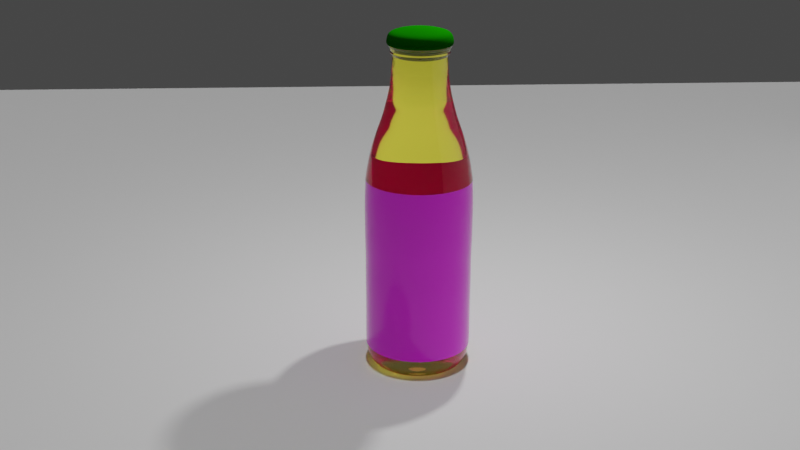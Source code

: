 # Source: final_glass_bottle.blend  (saved by Blender 2.91.10; exported with 4.5.12 LTS)
import bpy
from mathutils import Matrix  # noqa: F401  (used for matrix-valued properties, if any)

bpy.ops.wm.read_factory_settings(use_empty=True)
scene = bpy.context.scene
scene.name = 'Scene'

# ---- collections
col_collection = bpy.data.collections.new('Collection'); scene.collection.children.link(col_collection)

# ---- images (referenced by path relative to the original .blend; pixels are not part of the script)
import os
ASSET_DIR = os.environ.get("B2B_ASSET_DIR", "")  # directory of the original .blend (textures are referenced by path, not embedded)
HERE = os.path.dirname(os.path.abspath(__file__))  # packed textures are extracted next to this script under _unpacked/

def load_image(name, relpath, width, height, colorspace="sRGB"):
    """Load a texture the original file referenced (path relative to the .blend, or extracted next to this script)."""
    p = next((c for c in (os.path.join(HERE, relpath), os.path.join(ASSET_DIR, relpath)) if relpath and os.path.exists(c)), "")
    if p:
        img = bpy.data.images.load(p, check_existing=True)
        img.name = name
    else:  # same state as the original file: an image datablock whose file is absent (Cycles renders it pink)
        img = bpy.data.images.new(name, width, height)
        img.source = "FILE"
        img.filepath = "//" + (relpath or name)
    img.colorspace_settings.name = colorspace
    return img
img_glass_label_png = load_image('glass_label.png', 'glass_label.png', 1024, 1024, 'sRGB')

# ---- materials (node trees are filled in below, after node groups)
mat_material_002 = bpy.data.materials.new('Material.002')
mat_material_002.alpha_threshold = 0.0
mat_material_002.roughness = 0.5
mat_material_002.line_color = (0.0, 0.0, 0.0, 1.0)
mat_material_001 = bpy.data.materials.new('Material.001')
mat_material_001.alpha_threshold = 0.0
mat_material_001.roughness = 0.5
mat_material_003 = bpy.data.materials.new('Material.003')
mat_material_003.alpha_threshold = 0.0
mat_material_003.roughness = 0.5

# ---- material node trees
mat_material_002.use_nodes = True; mat_material_002.node_tree.nodes.clear()
_N = mat_material_002.node_tree.nodes; _L = mat_material_002.node_tree.links
n0 = _N.new('ShaderNodeBsdfPrincipled'); n0.name = 'Principled BSDF'; n0.location = (-110, 339)
n0.distribution = 'GGX'
n0.subsurface_method = 'BURLEY'
n0.inputs[0].default_value = (1.0, 0.9207, 0.07542, 1.0)
n0.inputs[2].default_value = 0.01
n0.inputs[3].default_value = 1.45
n0.inputs[18].default_value = 1.0
n0.inputs[27].default_value = (0.0, 0.0, 0.0, 1.0)
n0.inputs[28].default_value = 1.0
n1 = _N.new('ShaderNodeOutputMaterial'); n1.name = 'Material Output'; n1.location = (506, 331)
_L.new(n0.outputs[0], n1.inputs[0])
n1.is_active_output = True
mat_material_001.use_nodes = True; mat_material_001.node_tree.nodes.clear()
_N = mat_material_001.node_tree.nodes; _L = mat_material_001.node_tree.links
n0 = _N.new('ShaderNodeTexImage'); n0.name = 'Image Texture'; n0.location = (-502, 167)
n0.image = img_glass_label_png
n1 = _N.new('ShaderNodeBsdfPrincipled'); n1.name = 'Principled BSDF'; n1.location = (-157, 191)
n1.distribution = 'GGX'
n1.subsurface_method = 'BURLEY'
n1.inputs[2].default_value = 0.0
n1.inputs[3].default_value = 1.45
n1.inputs[27].default_value = (0.0, 0.0, 0.0, 1.0)
n1.inputs[28].default_value = 1.0
n2 = _N.new('ShaderNodeOutputMaterial'); n2.name = 'Material Output'; n2.location = (221, 184)
_L.new(n1.outputs[0], n2.inputs[0])
_L.new(n0.outputs[0], n1.inputs[0])
n2.is_active_output = True
mat_material_003.use_nodes = True; mat_material_003.node_tree.nodes.clear()
_N = mat_material_003.node_tree.nodes; _L = mat_material_003.node_tree.links
n0 = _N.new('ShaderNodeOutputMaterial'); n0.name = 'Material Output'; n0.location = (300, 300)
n1 = _N.new('ShaderNodeBsdfDiffuse'); n1.name = 'Diffuse BSDF'; n1.location = (10, 300)
n1.inputs[0].default_value = (0.001911, 0.08106, 0.0, 1.0)
n1.inputs[1].default_value = 0.1667
_L.new(n1.outputs[0], n0.inputs[0])
n0.is_active_output = True

# ---- world
world_world = bpy.data.worlds.new('World'); scene.world = world_world
world_world.use_nodes = True; world_world.node_tree.nodes.clear()
_N = world_world.node_tree.nodes; _L = world_world.node_tree.links
n0 = _N.new('ShaderNodeOutputWorld'); n0.name = 'World Output'; n0.location = (300, 300)
n1 = _N.new('ShaderNodeBackground'); n1.name = 'Background'; n1.location = (10, 300)
n1.inputs[0].default_value = (0.05088, 0.05088, 0.05088, 1.0)
_L.new(n1.outputs[0], n0.inputs[0])
n0.is_active_output = True
world_world.color = (0.05088, 0.05088, 0.05088)
world_world.use_sun_shadow = False
world_world.sun_shadow_jitter_overblur = 0.0

# ---- cameras
cam_camera = bpy.data.cameras.new('Camera')
cam_camera.clip_end = 100.0
cam_camera.ortho_scale = 7.314

# ---- lights
light_light = bpy.data.lights.new('Light', 'POINT')
light_light.transmission_factor = 0.0
light_light.energy = 1000.0
light_light.shadow_soft_size = 0.1
light_light.shadow_maximum_resolution = 0.006
light_light.use_absolute_resolution = True
light_sun = bpy.data.lights.new('Sun', 'SUN')
light_sun.transmission_factor = 0.0
light_sun.energy = 1.0
light_sun.shadow_soft_size = 0.125

# ---- meshes
me_cube_002 = bpy.data.meshes.new('Cube.002')
me_cube_002.from_pydata([(-0.004165, -5.872e-07, 4.371), (-0.1801, -5.87e-07, 4.369), (-0.7734, -5.721e-07, 4.258), (-1.474, 5.058e-07, -3.764), (-1.223, 5.757e-07, -4.284), (-0.6134, 5.758e-07, -4.285), (-0.2142, 5.768e-07, -4.293), (-0.0001976, 5.776e-07, -4.299), (-0.00319, -0.002678, 4.371), (-0.138, -0.1158, 4.369), (-0.3113, -0.2613, 4.352), (-0.4632, -0.3886, 4.315), (-0.5924, -0.4971, 4.258), (-0.6468, -0.5427, 4.204), (-0.655, -0.5496, 3.999), (-0.614, -0.5152, 4.011), (-0.6181, -0.5186, 3.966), (-0.6037, -0.5066, 3.92), (-0.6109, -0.5126, 3.881), (-0.6099, -0.5118, 3.846), (-0.576, -0.4834, 3.834), (-0.5545, -0.4653, 3.798), (-0.5688, -0.4773, 3.723), (-0.5728, -0.4807, 3.471), (-0.5906, -0.4955, 3.216), (-0.6186, -0.5191, 3.01), (-0.6541, -0.5488, 2.796), (-0.7132, -0.5984, 2.524), (-0.7752, -0.6505, 2.248), (-0.8269, -0.6939, 2.094), (-0.9111, -0.7645, 1.81), (-1.004, -0.8426, 1.44), (-1.065, -0.894, 1.122), (-1.121, -0.9402, 0.69), (-1.129, -0.9472, -3.764), (-1.105, -0.9272, -3.922), (-1.063, -0.892, -4.125), (-0.9921, -0.8325, -4.25), (-0.9365, -0.7858, -4.284), (-0.721, -0.605, -4.287), (-0.4699, -0.3943, -4.285), (-0.1641, -0.1377, -4.293), (-0.0001517, -0.0001265, -4.299), (-0.0007227, -0.004102, 4.371), (-0.03128, -0.1774, 4.369), (-0.07058, -0.4003, 4.352), (-0.105, -0.5954, 4.315), (-0.1343, -0.7616, 4.258), (-0.1466, -0.8315, 4.204), (-0.1485, -0.8421, 3.999), (-0.1392, -0.7893, 4.011), (-0.1401, -0.7946, 3.966), (-0.1369, -0.7761, 3.92), (-0.1385, -0.7854, 3.881), (-0.1383, -0.7841, 3.846), (-0.1306, -0.7406, 3.834), (-0.1257, -0.7129, 3.798), (-0.1289, -0.7312, 3.723), (-0.1298, -0.7364, 3.471), (-0.1339, -0.7592, 3.216), (-0.1402, -0.7953, 3.01), (-0.1483, -0.8409, 2.796), (-0.1617, -0.9168, 2.524), (-0.1757, -0.9966, 2.248), (-0.1874, -1.063, 2.094), (-0.2065, -1.171, 1.81), (-0.2276, -1.291, 1.44), (-0.2415, -1.37, 1.122), (-0.254, -1.441, 0.69), (-0.2559, -1.451, -3.764), (-0.2505, -1.42, -3.922), (-0.241, -1.367, -4.125), (-0.2249, -1.275, -4.25), (-0.2123, -1.204, -4.284), (-0.1634, -0.927, -4.287), (-0.1065, -0.6041, -4.285), (-0.0372, -0.211, -4.293), (-3.493e-05, -0.0001944, -4.299), (0.002083, -0.003607, 4.371), (0.09006, -0.156, 4.369), (0.2032, -0.352, 4.352), (0.3023, -0.5236, 4.315), (0.3867, -0.6698, 4.258), (0.4222, -0.7312, 4.204), (0.4275, -0.7405, 3.999), (0.4007, -0.6941, 4.011), (0.4034, -0.6987, 3.966), (0.394, -0.6825, 3.92), (0.3988, -0.6907, 3.881), (0.3981, -0.6895, 3.846), (0.376, -0.6512, 3.834), (0.3619, -0.6269, 3.798), (0.3712, -0.643, 3.723), (0.3739, -0.6476, 3.471), (0.3855, -0.6676, 3.216), (0.4038, -0.6994, 3.01), (0.4269, -0.7394, 2.796), (0.4655, -0.8062, 2.524), (0.506, -0.8764, 2.248), (0.5397, -0.9348, 2.094), (0.5947, -1.03, 1.81), (0.6554, -1.135, 1.44), (0.6954, -1.204, 1.122), (0.7314, -1.267, 0.69), (0.7368, -1.276, -3.764), (0.7212, -1.249, -3.922), (0.6939, -1.202, -4.125), (0.6475, -1.122, -4.25), (0.6113, -1.059, -4.284), (0.4706, -0.8151, -4.287), (0.3067, -0.5312, -4.285), (0.1071, -0.1855, -4.293), (9.821e-05, -0.0001714, -4.299), (0.003914, -0.001424, 4.371), (0.1693, -0.0616, 4.369), (0.3819, -0.139, 4.352), (0.5682, -0.2068, 4.315), (0.7267, -0.2645, 4.258), (0.7934, -0.2888, 4.204), (0.8035, -0.2924, 3.999), (0.7532, -0.2741, 4.011), (0.7582, -0.276, 3.966), (0.7406, -0.2695, 3.92), (0.7494, -0.2728, 3.881), (0.7482, -0.2723, 3.846), (0.7066, -0.2572, 3.834), (0.6802, -0.2476, 3.798), (0.6977, -0.2539, 3.723), (0.7027, -0.2558, 3.471), (0.7244, -0.2637, 3.216), (0.7588, -0.2762, 3.01), (0.8023, -0.292, 2.796), (0.8748, -0.3184, 2.524), (0.9509, -0.3461, 2.248), (1.014, -0.3692, 2.094), (1.118, -0.4068, 1.81), (1.232, -0.4483, 1.44), (1.307, -0.4757, 1.122), (1.375, -0.5003, 0.69), (1.385, -0.504, -3.764), (1.355, -0.4933, -3.922), (1.304, -0.4746, -4.125), (1.217, -0.4429, -4.25), (1.149, -0.4181, -4.284), (0.8845, -0.3219, -4.287), (0.5764, -0.2098, -4.285), (0.2013, -0.07328, -4.293), (0.0001854, -6.81e-05, -4.299), (0.003914, 0.001425, 4.371), (0.1693, 0.0616, 4.369), (0.3819, 0.139, 4.352), (0.5682, 0.2068, 4.315), (0.7267, 0.2645, 4.258), (0.7934, 0.2888, 4.204), (0.8035, 0.2924, 3.999), (0.7531, 0.2741, 4.011), (0.7582, 0.276, 3.966), (0.7406, 0.2695, 3.92), (0.7494, 0.2728, 3.881), (0.7482, 0.2723, 3.846), (0.7066, 0.2572, 3.834), (0.6802, 0.2476, 3.798), (0.6977, 0.2539, 3.723), (0.7027, 0.2558, 3.471), (0.7244, 0.2637, 3.216), (0.7588, 0.2762, 3.01), (0.8023, 0.292, 2.796), (0.8748, 0.3184, 2.524), (0.9509, 0.3461, 2.248), (1.014, 0.3692, 2.094), (1.118, 0.4068, 1.81), (1.232, 0.4483, 1.44), (1.307, 0.4757, 1.122), (1.375, 0.5003, 0.69), (1.385, 0.504, -3.764), (1.355, 0.4933, -3.922), (1.304, 0.4746, -4.125), (1.217, 0.4429, -4.25), (1.149, 0.4181, -4.284), (0.8845, 0.3219, -4.287), (0.5764, 0.2098, -4.285), (0.2013, 0.07328, -4.293), (0.0001858, 6.702e-05, -4.299), (0.002082, 0.003608, 4.371), (0.09006, 0.156, 4.369), (0.2032, 0.352, 4.352), (0.3023, 0.5236, 4.315), (0.3867, 0.6698, 4.258), (0.4222, 0.7312, 4.204), (0.4275, 0.7405, 3.999), (0.4007, 0.6941, 4.011), (0.4034, 0.6987, 3.966), (0.394, 0.6825, 3.92), (0.3988, 0.6907, 3.881), (0.3981, 0.6895, 3.846), (0.376, 0.6512, 3.834), (0.3619, 0.6269, 3.798), (0.3712, 0.643, 3.723), (0.3739, 0.6476, 3.471), (0.3855, 0.6676, 3.216), (0.4038, 0.6994, 3.01), (0.4269, 0.7394, 2.796), (0.4655, 0.8062, 2.524), (0.506, 0.8764, 2.248), (0.5397, 0.9348, 2.094), (0.5947, 1.03, 1.81), (0.6554, 1.135, 1.44), (0.6954, 1.204, 1.122), (0.7314, 1.267, 0.69), (0.7368, 1.276, -3.764), (0.7212, 1.249, -3.922), (0.6939, 1.202, -4.125), (0.6475, 1.122, -4.25), (0.6113, 1.059, -4.284), (0.4706, 0.8151, -4.287), (0.3067, 0.5312, -4.285), (0.1071, 0.1855, -4.293), (9.921e-05, 0.0001708, -4.299), (-0.0007238, 0.004102, 4.371), (-0.03128, 0.1774, 4.369), (-0.07058, 0.4003, 4.352), (-0.105, 0.5954, 4.315), (-0.1343, 0.7616, 4.258), (-0.1466, 0.8315, 4.204), (-0.1485, 0.8421, 3.999), (-0.1392, 0.7893, 4.011), (-0.1401, 0.7946, 3.966), (-0.1369, 0.7761, 3.92), (-0.1385, 0.7854, 3.881), (-0.1383, 0.7841, 3.846), (-0.1306, 0.7406, 3.834), (-0.1257, 0.7129, 3.798), (-0.1289, 0.7312, 3.723), (-0.1298, 0.7364, 3.471), (-0.1339, 0.7592, 3.216), (-0.1402, 0.7953, 3.01), (-0.1483, 0.8409, 2.796), (-0.1617, 0.9168, 2.524), (-0.1757, 0.9966, 2.248), (-0.1874, 1.063, 2.094), (-0.2065, 1.171, 1.81), (-0.2276, 1.291, 1.44), (-0.2415, 1.37, 1.122), (-0.254, 1.441, 0.69), (-0.2559, 1.451, -3.764), (-0.2505, 1.42, -3.922), (-0.241, 1.367, -4.125), (-0.2249, 1.275, -4.25), (-0.2123, 1.204, -4.284), (-0.1634, 0.927, -4.287), (-0.1065, 0.6041, -4.285), (-0.0372, 0.211, -4.293), (-3.379e-05, 0.0001946, -4.299), (-0.003191, 0.002677, 4.371), (-0.138, 0.1158, 4.369), (-0.3113, 0.2613, 4.352), (-0.4632, 0.3886, 4.315), (-0.5924, 0.4971, 4.258), (-0.6468, 0.5427, 4.204), (-0.655, 0.5496, 3.999), (-0.614, 0.5152, 4.011), (-0.6181, 0.5186, 3.966), (-0.6037, 0.5066, 3.92), (-0.6109, 0.5126, 3.881), (-0.6099, 0.5118, 3.846), (-0.576, 0.4834, 3.834), (-0.5545, 0.4653, 3.798), (-0.5688, 0.4773, 3.723), (-0.5728, 0.4807, 3.471), (-0.5906, 0.4955, 3.216), (-0.6186, 0.5191, 3.01), (-0.6541, 0.5488, 2.796), (-0.7132, 0.5984, 2.524), (-0.7752, 0.6505, 2.248), (-0.8269, 0.6939, 2.094), (-0.9111, 0.7645, 1.81), (-1.004, 0.8426, 1.44), (-1.065, 0.894, 1.122), (-1.121, 0.9402, 0.69), (-1.129, 0.9472, -3.764), (-1.105, 0.9272, -3.922), (-1.063, 0.892, -4.125), (-0.9921, 0.8325, -4.25), (-0.9365, 0.7858, -4.284), (-0.721, 0.605, -4.287), (-0.4699, 0.3943, -4.285), (-0.1641, 0.1377, -4.293), (-0.000151, 0.0001274, -4.299), (-0.4064, -7.224e-07, 4.352), (-0.6046, -6.923e-07, 4.315), (-0.8443, -6.616e-07, 4.204), (-0.8551, -7.79e-07, 3.999), (-0.8015, -7.791e-07, 4.011), (-0.8068, -6.894e-07, 3.966), (-0.7881, -7.784e-07, 3.92), (-0.7975, -7.482e-07, 3.881), (-0.7962, -7.181e-07, 3.846), (-0.752, -6.584e-07, 3.834), (-0.7239, -6.283e-07, 3.798), (-0.7425, -5.979e-07, 3.723), (-0.7478, -6.851e-07, 3.471), (-0.7709, -6.532e-07, 3.216), (-0.8076, -5.62e-07, 3.01), (-0.8538, -5.006e-07, 2.796), (-0.931, -6.175e-07, 2.524), (-1.012, -4.959e-07, 2.248), (-1.079, -4.946e-07, 2.094), (-1.189, -5.518e-07, 1.81), (-1.311, -4.891e-07, 1.44), (-1.391, -4.268e-07, 1.122), (-1.463, -1.251e-07, 0.69), (-1.442, 2.717e-07, -3.922), (-1.388, 2.735e-07, -4.125), (-1.295, 3.341e-07, -4.25), (-0.9413, 4.239e-07, -4.287)], [], [(5, 6, 41, 40), (3, 311, 35, 34), (304, 305, 28, 27), (2, 290, 13, 12), (307, 308, 31, 30), (298, 299, 22, 21), (4, 314, 39, 38), (308, 309, 32, 31), (302, 303, 26, 25), (293, 294, 17, 16), (288, 289, 11, 10), (306, 307, 30, 29), (297, 298, 21, 20), (289, 2, 12, 11), (291, 292, 15, 14), (313, 4, 38, 37), (301, 302, 25, 24), (292, 293, 16, 15), (295, 296, 19, 18), (1, 288, 10, 9), (6, 7, 42, 41), (311, 312, 36, 35), (296, 297, 20, 19), (305, 306, 29, 28), (290, 291, 14, 13), (299, 300, 23, 22), (312, 313, 37, 36), (314, 5, 40, 39), (300, 301, 24, 23), (309, 310, 33, 32), (294, 295, 18, 17), (0, 1, 9, 8), (303, 304, 27, 26), (37, 38, 73, 72), (30, 31, 66, 65), (24, 25, 60, 59), (15, 16, 51, 50), (9, 10, 45, 44), (41, 42, 77, 76), (19, 20, 55, 54), (10, 11, 46, 45), (28, 29, 64, 63), (13, 14, 49, 48), (36, 37, 72, 71), (14, 15, 50, 49), (32, 33, 68, 67), (23, 24, 59, 58), (8, 9, 44, 43), (17, 18, 53, 52), (40, 41, 76, 75), (34, 35, 70, 69), (18, 19, 54, 53), (27, 28, 63, 62), (12, 13, 48, 47), (21, 22, 57, 56), (35, 36, 71, 70), (38, 39, 74, 73), (31, 32, 67, 66), (22, 23, 58, 57), (25, 26, 61, 60), (16, 17, 52, 51), (39, 40, 75, 74), (26, 27, 62, 61), (29, 30, 65, 64), (20, 21, 56, 55), (11, 12, 47, 46), (64, 65, 100, 99), (55, 56, 91, 90), (46, 47, 82, 81), (49, 50, 85, 84), (72, 73, 108, 107), (59, 60, 95, 94), (50, 51, 86, 85), (53, 54, 89, 88), (44, 45, 80, 79), (76, 77, 112, 111), (70, 71, 106, 105), (54, 55, 90, 89), (63, 64, 99, 98), (48, 49, 84, 83), (57, 58, 93, 92), (71, 72, 107, 106), (74, 75, 110, 109), (67, 68, 103, 102), (58, 59, 94, 93), (43, 44, 79, 78), (61, 62, 97, 96), (52, 53, 88, 87), (75, 76, 111, 110), (69, 70, 105, 104), (62, 63, 98, 97), (47, 48, 83, 82), (65, 66, 101, 100), (56, 57, 92, 91), (73, 74, 109, 108), (66, 67, 102, 101), (60, 61, 96, 95), (51, 52, 87, 86), (45, 46, 81, 80), (95, 96, 131, 130), (86, 87, 122, 121), (89, 90, 125, 124), (80, 81, 116, 115), (106, 107, 142, 141), (90, 91, 126, 125), (99, 100, 135, 134), (93, 94, 129, 128), (84, 85, 120, 119), (107, 108, 143, 142), (110, 111, 146, 145), (94, 95, 130, 129), (88, 89, 124, 123), (79, 80, 115, 114), (97, 98, 133, 132), (111, 112, 147, 146), (105, 106, 141, 140), (98, 99, 134, 133), (83, 84, 119, 118), (101, 102, 137, 136), (92, 93, 128, 127), (109, 110, 145, 144), (102, 103, 138, 137), (78, 79, 114, 113), (96, 97, 132, 131), (87, 88, 123, 122), (81, 82, 117, 116), (104, 105, 140, 139), (100, 101, 136, 135), (91, 92, 127, 126), (82, 83, 118, 117), (85, 86, 121, 120), (108, 109, 144, 143), (143, 144, 179, 178), (146, 147, 182, 181), (130, 131, 166, 165), (124, 125, 160, 159), (115, 116, 151, 150), (133, 134, 169, 168), (141, 142, 177, 176), (134, 135, 170, 169), (119, 120, 155, 154), (137, 138, 173, 172), (128, 129, 164, 163), (113, 114, 149, 148), (145, 146, 181, 180), (123, 124, 159, 158), (114, 115, 150, 149), (132, 133, 168, 167), (117, 118, 153, 152), (140, 141, 176, 175), (118, 119, 154, 153), (136, 137, 172, 171), (127, 128, 163, 162), (121, 122, 157, 156), (144, 145, 180, 179), (131, 132, 167, 166), (122, 123, 158, 157), (125, 126, 161, 160), (116, 117, 152, 151), (139, 140, 175, 174), (142, 143, 178, 177), (135, 136, 171, 170), (126, 127, 162, 161), (129, 130, 165, 164), (120, 121, 156, 155), (177, 178, 213, 212), (170, 171, 206, 205), (164, 165, 200, 199), (155, 156, 191, 190), (149, 150, 185, 184), (181, 182, 217, 216), (159, 160, 195, 194), (150, 151, 186, 185), (168, 169, 204, 203), (153, 154, 189, 188), (176, 177, 212, 211), (154, 155, 190, 189), (172, 173, 208, 207), (163, 164, 199, 198), (148, 149, 184, 183), (157, 158, 193, 192), (180, 181, 216, 215), (174, 175, 210, 209), (167, 168, 203, 202), (158, 159, 194, 193), (152, 153, 188, 187), (161, 162, 197, 196), (175, 176, 211, 210), (178, 179, 214, 213), (171, 172, 207, 206), (162, 163, 198, 197), (165, 166, 201, 200), (156, 157, 192, 191), (179, 180, 215, 214), (166, 167, 202, 201), (169, 170, 205, 204), (160, 161, 196, 195), (151, 152, 187, 186), (195, 196, 231, 230), (186, 187, 222, 221), (204, 205, 240, 239), (189, 190, 225, 224), (212, 213, 248, 247), (199, 200, 235, 234), (190, 191, 226, 225), (193, 194, 229, 228), (184, 185, 220, 219), (216, 217, 252, 251), (210, 211, 246, 245), (194, 195, 230, 229), (203, 204, 239, 238), (188, 189, 224, 223), (197, 198, 233, 232), (211, 212, 247, 246), (214, 215, 250, 249), (207, 208, 243, 242), (198, 199, 234, 233), (183, 184, 219, 218), (201, 202, 237, 236), (192, 193, 228, 227), (215, 216, 251, 250), (209, 210, 245, 244), (202, 203, 238, 237), (205, 206, 241, 240), (196, 197, 232, 231), (187, 188, 223, 222), (213, 214, 249, 248), (206, 207, 242, 241), (200, 201, 236, 235), (191, 192, 227, 226), (185, 186, 221, 220), (246, 247, 282, 281), (230, 231, 266, 265), (239, 240, 275, 274), (224, 225, 260, 259), (233, 234, 269, 268), (247, 248, 283, 282), (250, 251, 286, 285), (234, 235, 270, 269), (228, 229, 264, 263), (219, 220, 255, 254), (237, 238, 273, 272), (251, 252, 287, 286), (245, 246, 281, 280), (238, 239, 274, 273), (223, 224, 259, 258), (241, 242, 277, 276), (232, 233, 268, 267), (249, 250, 285, 284), (242, 243, 278, 277), (218, 219, 254, 253), (236, 237, 272, 271), (227, 228, 263, 262), (221, 222, 257, 256), (244, 245, 280, 279), (240, 241, 276, 275), (231, 232, 267, 266), (222, 223, 258, 257), (225, 226, 261, 260), (248, 249, 284, 283), (235, 236, 271, 270), (226, 227, 262, 261), (229, 230, 265, 264), (220, 221, 256, 255), (283, 284, 314, 4), (286, 287, 7, 6), (270, 271, 303, 302), (264, 265, 297, 296), (255, 256, 289, 288), (273, 274, 306, 305), (281, 282, 313, 312), (274, 275, 307, 306), (259, 260, 292, 291), (277, 278, 310, 309), (268, 269, 301, 300), (253, 254, 1, 0), (285, 286, 6, 5), (254, 255, 288, 1), (272, 273, 305, 304), (263, 264, 296, 295), (257, 258, 290, 2), (280, 281, 312, 311), (258, 259, 291, 290), (276, 277, 309, 308), (267, 268, 300, 299), (261, 262, 294, 293), (284, 285, 5, 314), (271, 272, 304, 303), (262, 263, 295, 294), (265, 266, 298, 297), (256, 257, 2, 289), (279, 280, 311, 3), (282, 283, 4, 313), (275, 276, 308, 307), (266, 267, 299, 298), (269, 270, 302, 301), (260, 261, 293, 292)])
me_cube_002.polygons.foreach_set('use_smooth', [True] * 297)
_uv = me_cube_002.uv_layers.new(name='UVMap')
_uv.uv.foreach_set('vector', [0.0, 0.0, 0.0, 0.0, 0.0, 0.0, 0.0, 0.0, 0.0, 0.0, 0.0, 0.0, 0.0, 0.0, 0.0, 0.0, 0.0, 0.0, 0.0, 0.0, 0.0, 0.0, 0.0, 0.0, 0.0, 0.0, 0.0, 0.0, 0.0, 0.0, 0.0, 0.0, 0.0, 0.0, 0.0, 0.0, 0.0, 0.0, 0.0, 0.0, 0.0, 0.0, 0.0, 0.0, 0.0, 0.0, 0.0, 0.0, 0.0, 0.0, 0.0, 0.0, 0.0, 0.0, 0.0, 0.0, 0.0, 0.0, 0.0, 0.0, 0.0, 0.0, 0.0, 0.0, 0.0, 0.0, 0.0, 0.0, 0.0, 0.0, 0.0, 0.0, 0.0, 0.0, 0.0, 0.0, 0.0, 0.0, 0.0, 0.0, 0.0, 0.0, 0.0, 0.0, 0.0, 0.0, 0.0, 0.0, 0.0, 0.0, 0.0, 0.0, 0.0, 0.0, 0.0, 0.0, 0.0, 0.0, 0.0, 0.0, 0.0, 0.0, 0.0, 0.0, 0.0, 0.0, 0.0, 0.0, 0.0, 0.0, 0.0, 0.0, 0.0, 0.0, 0.0, 0.0, 0.0, 0.0, 0.0, 0.0, 0.0, 0.0, 0.0, 0.0, 0.0, 0.0, 0.0, 0.0, 0.0, 0.0, 0.0, 0.0, 0.0, 0.0, 0.0, 0.0, 0.0, 0.0, 0.0, 0.0, 0.0, 0.0, 0.0, 0.0, 0.0, 0.0, 0.0, 0.0, 0.0, 0.0, 0.0, 0.0, 0.0, 0.0, 0.0, 0.0, 0.0, 0.0, 0.0, 0.0, 0.0, 0.0, 0.0, 0.0, 0.0, 0.0, 0.0, 0.0, 0.0, 0.0, 0.0, 0.0, 0.0, 0.0, 0.0, 0.0, 0.0, 0.0, 0.0, 0.0, 0.0, 0.0, 0.0, 0.0, 0.0, 0.0, 0.0, 0.0, 0.0, 0.0, 0.0, 0.0, 0.0, 0.0, 0.0, 0.0, 0.0, 0.0, 0.0, 0.0, 0.0, 0.0, 0.0, 0.0, 0.0, 0.0, 0.0, 0.0, 0.0, 0.0, 0.0, 0.0, 0.0, 0.0, 0.0, 0.0, 0.0, 0.0, 0.0, 0.0, 0.0, 0.0, 0.0, 0.0, 0.0, 0.0, 0.0, 0.0, 0.0, 0.0, 0.0, 0.0, 0.0, 0.0, 0.0, 0.0, 0.0, 0.0, 0.0, 0.0, 0.0, 0.0, 0.0, 0.0, 0.0, 0.0, 0.0, 0.0, 0.0, 0.0, 0.0, 0.0, 0.0, 0.0, 0.0, 0.0, 0.0, 0.0, 0.0, 0.0, 0.0, 0.0, 0.0, 0.0, 0.0, 0.0, 0.0, 0.0, 0.0, 0.0, 0.0, 0.0, 0.0, 0.0, 0.0, 0.0, 0.0, 0.0, 0.0, 0.0, 0.0, 0.0, 0.0, 0.0, 0.0, 0.0, 0.0, 0.0, 0.0, 0.0, 0.0, 0.0, 0.0, 0.0, 0.0, 0.0, 0.0, 0.0, 0.0, 0.0, 0.0, 0.0, 0.0, 0.0, 0.0, 0.0, 0.0, 0.0, 0.0, 0.0, 0.0, 0.0, 0.0, 0.0, 0.0, 0.0, 0.0, 0.0, 0.0, 0.0, 0.0, 0.0, 0.0, 0.0, 0.0, 0.0, 0.0, 0.0, 0.0, 0.0, 0.0, 0.0, 0.0, 0.0, 0.0, 0.0, 0.0, 0.0, 0.0, 0.0, 0.0, 0.0, 0.0, 0.0, 0.0, 0.0, 0.0, 0.0, 0.0, 0.0, 0.0, 0.0, 0.0, 0.0, 0.0, 0.0, 0.0, 0.0, 0.0, 0.0, 0.0, 0.0, 0.0, 0.0, 0.0, 0.0, 0.0, 0.0, 0.0, 0.0, 0.0, 0.0, 0.0, 0.0, 0.0, 0.0, 0.0, 0.0, 0.0, 0.0, 0.0, 0.0, 0.0, 0.0, 0.0, 0.0, 0.0, 0.0, 0.0, 0.0, 0.0, 0.0, 0.0, 0.0, 0.0, 0.0, 0.0, 0.0, 0.0, 0.0, 0.0, 0.0, 0.0, 0.0, 0.0, 0.0, 0.0, 0.0, 0.0, 0.0, 0.0, 0.0, 0.0, 0.0, 0.0, 0.0, 0.0, 0.0, 0.0, 0.0, 0.0, 0.0, 0.0, 0.0, 0.0, 0.0, 0.0, 0.0, 0.0, 0.0, 0.0, 0.0, 0.0, 0.0, 0.0, 0.0, 0.0, 0.0, 0.0, 0.0, 0.0, 0.0, 0.0, 0.0, 0.0, 0.0, 0.0, 0.0, 0.0, 0.0, 0.0, 0.0, 0.0, 0.0, 0.0, 0.0, 0.0, 0.0, 0.0, 0.0, 0.0, 0.0, 0.0, 0.0, 0.0, 0.0, 0.0, 0.0, 0.0, 0.0, 0.0, 0.0, 0.0, 0.0, 0.0, 0.0, 0.0, 0.0, 0.0, 0.0, 0.0, 0.0, 0.0, 0.0, 0.0, 0.0, 0.0, 0.0, 0.0, 0.0, 0.0, 0.0, 0.0, 0.0, 0.0, 0.0, 0.0, 0.0, 0.0, 0.0, 0.0, 0.0, 0.0, 0.0, 0.0, 0.0, 0.0, 0.0, 0.0, 0.0, 0.0, 0.0, 0.0, 0.0, 0.0, 0.0, 0.0, 0.0, 0.0, 0.0, 0.0, 0.0, 0.0, 0.0, 0.0, 0.0, 0.0, 0.0, 0.0, 0.0, 0.0, 0.0, 0.0, 0.0, 0.0, 0.0, 0.0, 0.0, 0.0, 0.0, 0.0, 0.0, 0.0, 0.0, 0.0, 0.0, 0.0, 0.0, 0.0, 0.0, 0.0, 0.0, 0.0, 0.0, 0.0, 0.0, 0.0, 0.0, 0.0, 0.0, 0.0, 0.0, 0.0, 0.0, 0.0, 0.0, 0.0, 0.0, 0.0, 0.0, 0.0, 0.0, 0.0, 0.0, 0.0, 0.0, 0.0, 0.0, 0.0, 0.0, 0.0, 0.0, 0.0, 0.0, 0.0, 0.0, 0.0, 0.0, 0.0, 0.0, 0.0, 0.0, 0.0, 0.0, 0.0, 0.0, 0.0, 0.0, 0.0, 0.0, 0.0, 0.0, 0.0, 0.0, 0.0, 0.0, 0.0, 0.0, 0.0, 0.0, 0.0, 0.0, 0.0, 0.0, 0.0, 0.0, 0.0, 0.0, 0.0, 0.0, 0.0, 0.0, 0.0, 0.0, 0.0, 0.0, 0.0, 0.0, 0.0, 0.0, 0.0, 0.0, 0.0, 0.0, 0.0, 0.0, 0.0, 0.0, 0.0, 0.0, 0.0, 0.0, 0.0, 0.0, 0.0, 0.0, 0.0, 0.0, 0.0, 0.0, 0.0, 0.0, 0.0, 0.0, 0.0, 0.0, 0.0, 0.0, 0.0, 0.0, 0.0, 0.0, 0.0, 0.0, 0.0, 0.0, 0.0, 0.0, 0.0, 0.0, 0.0, 0.0, 0.0, 0.0, 0.0, 0.0, 0.0, 0.0, 0.0, 0.0, 0.0, 0.0, 0.0, 0.0, 0.0, 0.0, 0.0, 0.0, 0.0, 0.0, 0.0, 0.0, 0.0, 0.0, 0.0, 0.0, 0.0, 0.0, 0.0, 0.0, 0.0, 0.0, 0.0, 0.0, 0.0, 0.0, 0.0, 0.0, 0.0, 0.0, 0.0, 0.0, 0.0, 0.0, 0.0, 0.0, 0.0, 0.0, 0.0, 0.0, 0.0, 0.0, 0.0, 0.0, 0.0, 0.0, 0.0, 0.0, 0.0, 0.0, 0.0, 0.0, 0.0, 0.0, 0.0, 0.0, 0.0, 0.0, 0.0, 0.0, 0.0, 0.0, 0.0, 0.0, 0.0, 0.0, 0.0, 0.0, 0.0, 0.0, 0.0, 0.0, 0.0, 0.0, 0.0, 0.0, 0.0, 0.0, 0.0, 0.0, 0.0, 0.0, 0.0, 0.0, 0.0, 0.0, 0.0, 0.0, 0.0, 0.0, 0.0, 0.0, 0.0, 0.0, 0.0, 0.0, 0.0, 0.0, 0.0, 0.0, 0.0, 0.0, 0.0, 0.0, 0.0, 0.0, 0.0, 0.0, 0.0, 0.0, 0.0, 0.0, 0.0, 0.0, 0.0, 0.0, 0.0, 0.0, 0.0, 0.0, 0.0, 0.0, 0.0, 0.0, 0.0, 0.0, 0.0, 0.0, 0.0, 0.0, 0.0, 0.0, 0.0, 0.0, 0.0, 0.0, 0.0, 0.0, 0.0, 0.0, 0.0, 0.0, 0.0, 0.0, 0.0, 0.0, 0.0, 0.0, 0.0, 0.0, 0.0, 0.0, 0.0, 0.0, 0.0, 0.0, 0.0, 0.0, 0.0, 0.0, 0.0, 0.0, 0.0, 0.0, 0.0, 0.0, 0.0, 0.0, 0.0, 0.0, 0.0, 0.0, 0.0, 0.0, 0.0, 0.0, 0.0, 0.0, 0.0, 0.0, 0.0, 0.0, 0.0, 0.0, 0.0, 0.0, 0.0, 0.0, 0.0, 0.0, 0.0, 0.0, 0.0, 0.0, 0.0, 0.0, 0.0, 0.0, 0.0, 0.0, 0.0, 0.0, 0.0, 0.0, 0.0, 0.0, 0.0, 0.0, 0.0, 0.0, 0.0, 0.0, 0.0, 0.0, 0.0, 0.0, 0.0, 0.0, 0.0, 0.0, 0.0, 0.0, 0.0, 0.0, 0.0, 0.0, 0.0, 0.0, 0.0, 0.0, 0.0, 0.0, 0.0, 0.0, 0.0, 0.0, 0.0, 0.0, 0.0, 0.0, 0.0, 0.0, 0.0, 0.0, 0.0, 0.0, 0.0, 0.0, 0.0, 0.0, 0.0, 0.0, 0.0, 0.0, 0.0, 0.0, 0.0, 0.0, 0.0, 0.0, 0.0, 0.0, 0.0, 0.0, 0.0, 0.0, 0.0, 0.0, 0.0, 0.0, 0.0, 0.0, 0.0, 0.0, 0.0, 0.0, 0.0, 0.0, 0.0, 0.0, 0.0, 0.0, 0.0, 0.0, 0.0, 0.0, 0.0, 0.0, 0.0, 0.0, 0.0, 0.0, 0.0, 0.0, 0.0, 0.0, 0.0, 0.0, 0.0, 0.0, 0.0, 0.0, 0.0, 0.0, 0.0, 0.0, 0.0, 0.0, 0.0, 0.0, 0.0, 0.0, 0.0, 0.0, 0.0, 0.0, 0.0, 0.0, 0.0, 0.0, 0.0, 0.0, 0.0, 0.0, 0.0, 0.0, 0.0, 0.0, 0.0, 0.0, 0.0, 0.0, 0.0, 0.0, 0.0, 0.0, 0.0, 0.0, 0.0, 0.0, 0.0, 0.0, 0.0, 0.0, 0.0, 0.0, 0.0, 0.0, 0.0, 0.0, 0.0, 0.0, 0.0, 0.0, 0.0, 0.0, 0.0, 0.0, 0.0, 0.0, 0.0, 0.0, 0.0, 0.0, 0.0, 0.0, 0.0, 0.0, 0.0, 0.0, 0.0, 0.0, 0.0, 0.0, 0.0, 0.0, 0.0, 0.0, 0.0, 0.0, 0.0, 0.0, 0.0, 0.0, 0.0, 0.0, 0.0, 0.0, 0.0, 0.0, 0.0, 0.0, 0.0, 0.0, 0.0, 0.0, 0.0, 0.0, 0.0, 0.0, 0.0, 0.0, 0.0, 0.0, 0.0, 0.0, 0.0, 0.0, 0.0, 0.0, 0.0, 0.0, 0.0, 0.0, 0.0, 0.0, 0.0, 0.0, 0.0, 0.0, 0.0, 0.0, 0.0, 0.0, 0.0, 0.0, 0.0, 0.0, 0.0, 0.0, 0.0, 0.0, 0.0, 0.0, 0.0, 0.0, 0.0, 0.0, 0.0, 0.0, 0.0, 0.0, 0.0, 0.0, 0.0, 0.0, 0.0, 0.0, 0.0, 0.0, 0.0, 0.0, 0.0, 0.0, 0.0, 0.0, 0.0, 0.0, 0.0, 0.0, 0.0, 0.0, 0.0, 0.0, 0.0, 0.0, 0.0, 0.0, 0.0, 0.0, 0.0, 0.0, 0.0, 0.0, 0.0, 0.0, 0.0, 0.0, 0.0, 0.0, 0.0, 0.0, 0.0, 0.0, 0.0, 0.0, 0.0, 0.0, 0.0, 0.0, 0.0, 0.0, 0.0, 0.0, 0.0, 0.0, 0.0, 0.0, 0.0, 0.0, 0.0, 0.0, 0.0, 0.0, 0.0, 0.0, 0.0, 0.0, 0.0, 0.0, 0.0, 0.0, 0.0, 0.0, 0.0, 0.0, 0.0, 0.0, 0.0, 0.0, 0.0, 0.0, 0.0, 0.0, 0.0, 0.0, 0.0, 0.0, 0.0, 0.0, 0.0, 0.0, 0.0, 0.0, 0.0, 0.0, 0.0, 0.0, 0.0, 0.0, 0.0, 0.0, 0.0, 0.0, 0.0, 0.0, 0.0, 0.0, 0.0, 0.0, 0.0, 0.0, 0.0, 0.0, 0.0, 0.0, 0.0, 0.0, 0.0, 0.0, 0.0, 0.0, 0.0, 0.0, 0.0, 0.0, 0.0, 0.0, 0.0, 0.0, 0.0, 0.0, 0.0, 0.0, 0.0, 0.0, 0.0, 0.0, 0.0, 0.0, 0.0, 0.0, 0.0, 0.0, 0.0, 0.0, 0.0, 0.0, 0.0, 0.0, 0.0, 0.0, 0.0, 0.0, 0.0, 0.0, 0.0, 0.0, 0.0, 0.0, 0.0, 0.0, 0.0, 0.0, 0.0, 0.0, 0.0, 0.0, 0.0, 0.0, 0.0, 0.0, 0.0, 0.0, 0.0, 0.0, 0.0, 0.0, 0.0, 0.0, 0.0, 0.0, 0.0, 0.0, 0.0, 0.0, 0.0, 0.0, 0.0, 0.0, 0.0, 0.0, 0.0, 0.0, 0.0, 0.0, 0.0, 0.0, 0.0, 0.0, 0.0, 0.0, 0.0, 0.0, 0.0, 0.0, 0.0, 0.0, 0.0, 0.0, 0.0, 0.0, 0.0, 0.0, 0.0, 0.0, 0.0, 0.0, 0.0, 0.0, 0.0, 0.0, 0.0, 0.0, 0.0, 0.0, 0.0, 0.0, 0.0, 0.0, 0.0, 0.0, 0.0, 0.0, 0.0, 0.0, 0.0, 0.0, 0.0, 0.0, 0.0, 0.0, 0.0, 0.0, 0.0, 0.0, 0.0, 0.0, 0.0, 0.0, 0.0, 0.0, 0.0, 0.0, 0.0, 0.0, 0.0, 0.0, 0.0, 0.0, 0.0, 0.0, 0.0, 0.0, 0.0, 0.0, 0.0, 0.0, 0.0, 0.0, 0.0, 0.0, 0.0, 0.0, 0.0, 0.0, 0.0, 0.0, 0.0, 0.0, 0.0, 0.0, 0.0, 0.0, 0.0, 0.0, 0.0, 0.0, 0.0, 0.0, 0.0, 0.0, 0.0, 0.0, 0.0, 0.0, 0.0, 0.0, 0.0, 0.0, 0.0, 0.0, 0.0, 0.0, 0.0, 0.0, 0.0, 0.0, 0.0, 0.0, 0.0, 0.0, 0.0, 0.0, 0.0, 0.0, 0.0, 0.0, 0.0, 0.0, 0.0, 0.0, 0.0, 0.0, 0.0, 0.0, 0.0, 0.0, 0.0, 0.0, 0.0, 0.0, 0.0, 0.0, 0.0, 0.0, 0.0, 0.0, 0.0, 0.0, 0.0, 0.0, 0.0, 0.0, 0.0, 0.0, 0.0, 0.0, 0.0, 0.0, 0.0, 0.0, 0.0, 0.0, 0.0, 0.0, 0.0, 0.0, 0.0, 0.0, 0.0, 0.0, 0.0, 0.0, 0.0, 0.0, 0.0, 0.0, 0.0, 0.0, 0.0, 0.0, 0.0, 0.0, 0.0, 0.0, 0.0, 0.0, 0.0, 0.0, 0.0, 0.0, 0.0, 0.0, 0.0, 0.0, 0.0, 0.0, 0.0, 0.0, 0.0, 0.0, 0.0, 0.0, 0.0, 0.0, 0.0, 0.0, 0.0, 0.0, 0.0, 0.0, 0.0, 0.0, 0.0, 0.0, 0.0, 0.0, 0.0, 0.0, 0.0, 0.0, 0.0, 0.0, 0.0, 0.0, 0.0, 0.0, 0.0, 0.0, 0.0, 0.0, 0.0, 0.0, 0.0, 0.0, 0.0, 0.0, 0.0, 0.0, 0.0, 0.0, 0.0, 0.0, 0.0, 0.0, 0.0, 0.0, 0.0, 0.0, 0.0, 0.0, 0.0, 0.0, 0.0, 0.0, 0.0, 0.0, 0.0, 0.0, 0.0, 0.0, 0.0, 0.0, 0.0, 0.0, 0.0, 0.0, 0.0, 0.0, 0.0, 0.0, 0.0, 0.0, 0.0, 0.0, 0.0, 0.0, 0.0, 0.0, 0.0, 0.0, 0.0, 0.0, 0.0, 0.0, 0.0, 0.0, 0.0, 0.0, 0.0, 0.0, 0.0, 0.0, 0.0, 0.0, 0.0, 0.0, 0.0, 0.0, 0.0, 0.0, 0.0, 0.0, 0.0, 0.0, 0.0, 0.0, 0.0, 0.0, 0.0, 0.0, 0.0, 0.0, 0.0, 0.0, 0.0, 0.0, 0.0, 0.0, 0.0, 0.0, 0.0, 0.0, 0.0, 0.0, 0.0, 0.0, 0.0, 0.0, 0.0, 0.0, 0.0, 0.0, 0.0, 0.0, 0.0, 0.0, 0.0, 0.0, 0.0, 0.0, 0.0, 0.0, 0.0, 0.0, 0.0, 0.0, 0.0, 0.0, 0.0, 0.0, 0.0, 0.0, 0.0, 0.0, 0.0, 0.0, 0.0, 0.0, 0.0, 0.0, 0.0, 0.0, 0.0, 0.0, 0.0, 0.0, 0.0, 0.0, 0.0, 0.0, 0.0, 0.0, 0.0, 0.0, 0.0, 0.0, 0.0, 0.0, 0.0, 0.0, 0.0, 0.0, 0.0, 0.0, 0.0, 0.0, 0.0, 0.0, 0.0, 0.0, 0.0, 0.0, 0.0, 0.0, 0.0, 0.0, 0.0, 0.0, 0.0, 0.0, 0.0, 0.0, 0.0, 0.0, 0.0, 0.0, 0.0, 0.0, 0.0, 0.0, 0.0, 0.0, 0.0, 0.0, 0.0, 0.0, 0.0, 0.0, 0.0, 0.0, 0.0, 0.0, 0.0, 0.0, 0.0, 0.0, 0.0, 0.0, 0.0, 0.0, 0.0, 0.0, 0.0, 0.0, 0.0, 0.0, 0.0, 0.0, 0.0, 0.0, 0.0, 0.0, 0.0, 0.0, 0.0, 0.0, 0.0, 0.0, 0.0, 0.0, 0.0, 0.0, 0.0, 0.0, 0.0, 0.0, 0.0, 0.0, 0.0, 0.0, 0.0, 0.0, 0.0, 0.0, 0.0, 0.0, 0.0, 0.0, 0.0, 0.0, 0.0, 0.0, 0.0, 0.0, 0.0, 0.0, 0.0, 0.0, 0.0, 0.0, 0.0, 0.0, 0.0, 0.0, 0.0, 0.0, 0.0, 0.0, 0.0, 0.0, 0.0, 0.0, 0.0, 0.0, 0.0, 0.0, 0.0, 0.0, 0.0, 0.0, 0.0, 0.0, 0.0, 0.0, 0.0, 0.0, 0.0, 0.0, 0.0, 0.0, 0.0, 0.0, 0.0, 0.0, 0.0, 0.0, 0.0, 0.0, 0.0, 0.0, 0.0, 0.0, 0.0, 0.0, 0.0, 0.0, 0.0, 0.0, 0.0, 0.0, 0.0, 0.0, 0.0, 0.0, 0.0, 0.0, 0.0, 0.0, 0.0, 0.0, 0.0, 0.0, 0.0, 0.0, 0.0, 0.0, 0.0, 0.0, 0.0, 0.0, 0.0, 0.0, 0.0, 0.0, 0.0, 0.0, 0.0, 0.0, 0.0, 0.0, 0.0, 0.0, 0.0, 0.0, 0.0, 0.0, 0.0, 0.0, 0.0, 0.0, 0.0, 0.0, 0.0, 0.0, 0.0, 0.0, 0.0, 0.0, 0.0, 0.0, 0.0, 0.0, 0.0, 0.0, 0.0, 0.0, 0.0, 0.0, 0.0, 0.0, 0.0, 0.0, 0.0, 0.0, 0.0, 0.0, 0.0, 0.0, 0.0, 0.0, 0.0, 0.0, 0.0, 0.0, 0.0, 0.0, 0.0, 0.0, 0.0, 0.0, 0.0, 0.0, 0.0, 0.0, 0.0, 0.0, 0.0, 0.0, 0.0, 0.0, 0.0, 0.0, 0.0, 0.0, 0.0, 0.0, 0.0, 0.0, 0.0, 0.0, 0.0, 0.0, 0.0, 0.0, 0.0, 0.0, 0.0, 0.0, 0.0, 0.0, 0.0, 0.0, 0.0, 0.0, 0.0, 0.0, 0.0, 0.0, 0.0, 0.0, 0.0, 0.0, 0.0, 0.0, 0.0, 0.0, 0.0, 0.0, 0.0, 0.0, 0.0, 0.0, 0.0, 0.0, 0.0, 0.0, 0.0, 0.0, 0.0, 0.0, 0.0, 0.0, 0.0, 0.0, 0.0, 0.0, 0.0, 0.0, 0.0, 0.0, 0.0, 0.0, 0.0, 0.0, 0.0, 0.0, 0.0, 0.0, 0.0, 0.0, 0.0, 0.0, 0.0, 0.0, 0.0, 0.0, 0.0, 0.0, 0.0, 0.0, 0.0, 0.0, 0.0, 0.0, 0.0, 0.0, 0.0, 0.0, 0.0, 0.0, 0.0, 0.0, 0.0, 0.0, 0.0, 0.0, 0.0, 0.0, 0.0, 0.0, 0.0, 0.0, 0.0, 0.0, 0.0, 0.0, 0.0, 0.0, 0.0, 0.0, 0.0, 0.0, 0.0, 0.0, 0.0, 0.0, 0.0, 0.0, 0.0, 0.0, 0.0, 0.0, 0.0, 0.0, 0.0, 0.0, 0.0, 0.0, 0.0, 0.0, 0.0, 0.0, 0.0, 0.0, 0.0, 0.0, 0.0, 0.0, 0.0, 0.0, 0.0, 0.0, 0.0, 0.0, 0.0, 0.0, 0.0, 0.0, 0.0, 0.0, 0.0, 0.0, 0.0, 0.0, 0.0, 0.0, 0.0, 0.0, 0.0, 0.0, 0.0, 0.0, 0.0, 0.0, 0.0, 0.0, 0.0, 0.0, 0.0, 0.0, 0.0, 0.0, 0.0, 0.0, 0.0, 0.0, 0.0, 0.0, 0.0, 0.0, 0.0, 0.0, 0.0, 0.0, 0.0, 0.0, 0.0, 0.0, 0.0, 0.0, 0.0, 0.0, 0.0, 0.0, 0.0, 0.0, 0.0, 0.0, 0.0, 0.0, 0.0, 0.0, 0.0, 0.0, 0.0, 0.0, 0.0, 0.0, 0.0, 0.0, 0.0, 0.0, 0.0, 0.0, 0.0, 0.0, 0.0, 0.0, 0.0, 0.0, 0.0, 0.0, 0.0, 0.0, 0.0, 0.0, 0.0, 0.0, 0.0, 0.0, 0.0, 0.0, 0.0, 0.0, 0.0, 0.0, 0.0, 0.0, 0.0, 0.0, 0.0, 0.0, 0.0, 0.0, 0.0, 0.0, 0.0, 0.0, 0.0, 0.0, 0.0, 0.0, 0.0, 0.0, 0.0, 0.0, 0.0, 0.0, 0.0, 0.0, 0.0, 0.0, 0.0, 0.0, 0.0, 0.0, 0.0, 0.0, 0.0, 0.0, 0.0, 0.0, 0.0, 0.0, 0.0, 0.0, 0.0, 0.0, 0.0, 0.0, 0.0, 0.0, 0.0, 0.0, 0.0, 0.0, 0.0, 0.0, 0.0, 0.0, 0.0, 0.0, 0.0, 0.0, 0.0, 0.0, 0.0, 0.0, 0.0, 0.0, 0.0, 0.0, 0.0, 0.0, 0.0, 0.0, 0.0, 0.0, 0.0, 0.0, 0.0, 0.0, 0.0, 0.0, 0.0, 0.0, 0.0, 0.0, 0.0, 0.0, 0.0, 0.0, 0.0, 0.0, 0.0, 0.0, 0.0, 0.0, 0.0, 0.0, 0.0, 0.0, 0.0, 0.0, 0.0, 0.0, 0.0, 0.0, 0.0, 0.0, 0.0, 0.0, 0.0, 0.0, 0.0, 0.0, 0.0, 0.0, 0.0, 0.0, 0.0, 0.0, 0.0, 0.0, 0.0, 0.0, 0.0, 0.0, 0.0, 0.0, 0.0, 0.0, 0.0, 0.0, 0.0, 0.0, 0.0, 0.0, 0.0, 0.0, 0.0, 0.0, 0.0, 0.0, 0.0, 0.0, 0.0, 0.0, 0.0, 0.0, 0.0, 0.0, 0.0, 0.0, 0.0, 0.0, 0.0, 0.0, 0.0, 0.0, 0.0, 0.0, 0.0, 0.0, 0.0, 0.0, 0.0, 0.0, 0.0, 0.0, 0.0, 0.0, 0.0, 0.0, 0.0, 0.0, 0.0, 0.0, 0.0, 0.0, 0.0, 0.0, 0.0, 0.0, 0.0, 0.0, 0.0, 0.0, 0.0, 0.0, 0.0, 0.0, 0.0, 0.0, 0.0, 0.0, 0.0, 0.0, 0.0, 0.0, 0.0, 0.0, 0.0, 0.0, 0.0, 0.0, 0.0, 0.0, 0.0, 0.0, 0.0, 0.0, 0.0, 0.0])
me_cube_002.materials.append(mat_material_002)
me_cube_002.materials.append(mat_material_001)
me_cube_002.use_remesh_preserve_volume = False
me_cube_002.use_remesh_preserve_attributes = False
me_cube_002.use_mirror_vertex_groups = False
me_cube_002.update()
me_cube_001 = bpy.data.meshes.new('Cube.001')
me_cube_001.from_pydata([(0.004148, 1.278, 0.09777), (-0.154, 1.145, 0.08266), (-0.316, 1.009, 0.04741), (-0.4549, 0.8923, 0.00713), (-0.5359, 0.8244, -0.05833), (-0.5706, 0.7952, -0.1993), (-0.5666, 0.7986, -0.2872), (-0.535, 0.8251, -0.3358), (0.01936, 1.29, -0.3261), (0.08444, 1.231, 0.09777), (0.04859, 1.028, 0.08266), (0.01187, 0.8196, 0.04741), (-0.01961, 0.641, 0.00713), (-0.03798, 0.5369, -0.05833), (-0.04585, 0.4923, -0.1993), (-0.04494, 0.4974, -0.2872), (-0.03777, 0.538, -0.3358), (0.08789, 1.251, -0.3261), (0.1757, 1.247, 0.09777), (0.279, 1.068, 0.08266), (0.3847, 0.8853, 0.04741), (0.4754, 0.7283, 0.00713), (0.5282, 0.6367, -0.05833), (0.5509, 0.5975, -0.1993), (0.5483, 0.602, -0.2872), (0.5277, 0.6377, -0.3358), (0.1658, 1.264, -0.3261), (0.2353, 1.318, 0.09777), (0.4294, 1.248, 0.08266), (0.6281, 1.175, 0.04741), (0.7984, 1.113, 0.00713), (0.8978, 1.077, -0.05833), (0.9404, 1.062, -0.1993), (0.9355, 1.063, -0.2872), (0.8967, 1.078, -0.3358), (0.2167, 1.325, -0.3261), (0.2353, 1.411, 0.09777), (0.4294, 1.482, 0.08266), (0.6281, 1.554, 0.04741), (0.7984, 1.616, 0.00713), (0.8978, 1.652, -0.05833), (0.9404, 1.668, -0.1993), (0.9355, 1.666, -0.2872), (0.8967, 1.652, -0.3358), (0.2167, 1.404, -0.3261), (0.1757, 1.482, 0.09777), (0.279, 1.661, 0.08266), (0.3847, 1.844, 0.04741), (0.4754, 2.001, 0.00713), (0.5282, 2.093, -0.05833), (0.5509, 2.132, -0.1993), (0.5483, 2.127, -0.2872), (0.5277, 2.092, -0.3358), (0.1658, 1.465, -0.3261), (0.08444, 1.498, 0.09777), (0.04859, 1.701, 0.08266), (0.01187, 1.91, 0.04741), (-0.01961, 2.088, 0.00713), (-0.03798, 2.192, -0.05833), (-0.04585, 2.237, -0.1993), (-0.04494, 2.232, -0.2872), (-0.03778, 2.191, -0.3358), (0.08789, 1.479, -0.3261), (0.004148, 1.452, 0.09777), (-0.154, 1.584, 0.08266), (-0.316, 1.72, 0.04741), (-0.4549, 1.837, 0.00713), (-0.5359, 1.905, -0.05833), (-0.5706, 1.934, -0.1993), (-0.5666, 1.931, -0.2872), (-0.535, 1.904, -0.3358), (0.01935, 1.439, -0.3261), (-0.02756, 1.365, 0.09777), (-0.234, 1.365, 0.08266), (-0.4455, 1.365, 0.04741), (-0.6268, 1.365, 0.00713), (-0.7325, 1.365, -0.05833), (-0.7779, 1.365, -0.1993), (-0.7727, 1.365, -0.2872), (-0.7314, 1.365, -0.3358), (-0.007712, 1.365, -0.3261)], [], [(79, 80, 8, 7), (75, 76, 4, 3), (76, 77, 5, 4), (72, 73, 1, 0), (77, 78, 6, 5), (73, 74, 2, 1), (78, 79, 7, 6), (74, 75, 3, 2), (7, 8, 17, 16), (3, 4, 13, 12), (4, 5, 14, 13), (0, 1, 10, 9), (5, 6, 15, 14), (1, 2, 11, 10), (6, 7, 16, 15), (2, 3, 12, 11), (15, 16, 25, 24), (11, 12, 21, 20), (16, 17, 26, 25), (12, 13, 22, 21), (13, 14, 23, 22), (9, 10, 19, 18), (14, 15, 24, 23), (10, 11, 20, 19), (23, 24, 33, 32), (19, 20, 29, 28), (24, 25, 34, 33), (20, 21, 30, 29), (25, 26, 35, 34), (21, 22, 31, 30), (22, 23, 32, 31), (18, 19, 28, 27), (31, 32, 41, 40), (27, 28, 37, 36), (32, 33, 42, 41), (28, 29, 38, 37), (33, 34, 43, 42), (29, 30, 39, 38), (34, 35, 44, 43), (30, 31, 40, 39), (43, 44, 53, 52), (39, 40, 49, 48), (40, 41, 50, 49), (36, 37, 46, 45), (41, 42, 51, 50), (37, 38, 47, 46), (42, 43, 52, 51), (38, 39, 48, 47), (51, 52, 61, 60), (47, 48, 57, 56), (52, 53, 62, 61), (48, 49, 58, 57), (49, 50, 59, 58), (45, 46, 55, 54), (50, 51, 60, 59), (46, 47, 56, 55), (59, 60, 69, 68), (55, 56, 65, 64), (60, 61, 70, 69), (56, 57, 66, 65), (61, 62, 71, 70), (57, 58, 67, 66), (58, 59, 68, 67), (54, 55, 64, 63), (67, 68, 77, 76), (63, 64, 73, 72), (68, 69, 78, 77), (64, 65, 74, 73), (69, 70, 79, 78), (65, 66, 75, 74), (70, 71, 80, 79), (66, 67, 76, 75), (9, 18, 27, 36, 45, 54, 63, 72, 0)])
me_cube_001.polygons.foreach_set('use_smooth', [True] * 73)
me_cube_001.materials.append(mat_material_003)
me_cube_001.use_remesh_preserve_volume = False
me_cube_001.use_remesh_preserve_attributes = False
me_cube_001.use_mirror_vertex_groups = False
me_cube_001.update()
me_cube_003 = bpy.data.meshes.new('Cube.003')
me_cube_003.from_pydata([(-1.475, 3.204e-07, -2.384), (-1.473, 3.911e-07, -2.911), (-1.474, 5.058e-07, -3.764), (-1.121, -0.9402, 0.69), (-1.139, -0.9556, 0.2302), (-1.143, -0.9594, -0.01703), (-1.141, -0.9576, -0.428), (-1.141, -0.9576, -0.8668), (-1.134, -0.9518, -1.121), (-1.129, -0.9477, -1.449), (-1.132, -0.9495, -1.695), (-1.133, -0.951, -1.94), (-1.13, -0.948, -2.384), (-1.128, -0.9466, -2.911), (-1.136, -0.9531, -3.63), (-1.129, -0.9472, -3.764), (-0.254, -1.441, 0.69), (-0.2582, -1.464, 0.2302), (-0.2592, -1.47, -0.01703), (-0.2587, -1.467, -0.428), (-0.2587, -1.467, -0.8668), (-0.2571, -1.458, -1.121), (-0.256, -1.452, -1.449), (-0.2565, -1.455, -1.695), (-0.2569, -1.457, -1.94), (-0.2561, -1.452, -2.384), (-0.2557, -1.45, -2.911), (-0.2575, -1.46, -3.63), (-0.2559, -1.451, -3.764), (0.7314, -1.267, 0.69), (0.7434, -1.288, 0.2302), (0.7463, -1.293, -0.01703), (0.7449, -1.29, -0.428), (0.7449, -1.29, -0.8668), (0.7404, -1.282, -1.121), (0.7371, -1.277, -1.449), (0.7386, -1.279, -1.695), (0.7397, -1.281, -1.94), (0.7374, -1.277, -2.384), (0.7363, -1.275, -2.911), (0.7414, -1.284, -3.63), (0.7368, -1.276, -3.764), (1.375, -0.5003, 0.69), (1.397, -0.5085, 0.2302), (1.403, -0.5105, -0.01703), (1.4, -0.5095, -0.428), (1.4, -0.5095, -0.8668), (1.391, -0.5064, -1.121), (1.385, -0.5042, -1.449), (1.388, -0.5052, -1.695), (1.39, -0.506, -1.94), (1.386, -0.5044, -2.384), (1.384, -0.5037, -2.911), (1.393, -0.5072, -3.63), (1.385, -0.504, -3.764), (1.375, 0.5003, 0.69), (1.397, 0.5085, 0.2302), (1.403, 0.5105, -0.01703), (1.4, 0.5095, -0.428), (1.4, 0.5095, -0.8668), (1.391, 0.5064, -1.121), (1.385, 0.5042, -1.449), (1.388, 0.5052, -1.695), (1.39, 0.506, -1.94), (1.386, 0.5044, -2.384), (1.384, 0.5037, -2.911), (1.393, 0.5072, -3.63), (1.385, 0.504, -3.764), (0.7314, 1.267, 0.69), (0.7434, 1.288, 0.2302), (0.7463, 1.293, -0.01703), (0.7449, 1.29, -0.428), (0.7449, 1.29, -0.8668), (0.7404, 1.282, -1.121), (0.7371, 1.277, -1.449), (0.7386, 1.279, -1.695), (0.7397, 1.281, -1.94), (0.7374, 1.277, -2.384), (0.7363, 1.275, -2.911), (0.7414, 1.284, -3.63), (0.7368, 1.276, -3.764), (-0.254, 1.441, 0.69), (-0.2582, 1.464, 0.2302), (-0.2592, 1.47, -0.01703), (-0.2587, 1.467, -0.428), (-0.2587, 1.467, -0.8668), (-0.2571, 1.458, -1.121), (-0.256, 1.452, -1.449), (-0.2565, 1.455, -1.695), (-0.2569, 1.457, -1.94), (-0.2561, 1.452, -2.384), (-0.2557, 1.45, -2.911), (-0.2575, 1.46, -3.63), (-0.2559, 1.451, -3.764), (-1.121, 0.9402, 0.69), (-1.139, 0.9556, 0.2302), (-1.143, 0.9594, -0.01703), (-1.141, 0.9576, -0.428), (-1.141, 0.9576, -0.8668), (-1.134, 0.9518, -1.121), (-1.129, 0.9477, -1.449), (-1.132, 0.9495, -1.695), (-1.133, 0.951, -1.94), (-1.13, 0.948, -2.384), (-1.128, 0.9466, -2.911), (-1.136, 0.9531, -3.63), (-1.129, 0.9472, -3.764), (-1.463, -1.251e-07, 0.69), (-1.487, -4.788e-07, 0.2302), (-1.493, -1.787e-07, -0.01703), (-1.49, -1.156e-07, -0.428), (-1.49, -2.907e-07, -0.8668), (-1.481, -1.693e-07, -1.121), (-1.474, -2.857e-07, -1.449), (-1.477, -1.048e-07, -1.695), (-1.479, 1.649e-08, -1.94), (-1.483, 1.501e-07, -3.63)], [], [(110, 111, 7, 6), (114, 115, 11, 10), (108, 109, 5, 4), (116, 2, 15, 14), (109, 110, 6, 5), (112, 113, 9, 8), (113, 114, 10, 9), (0, 1, 13, 12), (107, 108, 4, 3), (1, 116, 14, 13), (111, 112, 8, 7), (115, 0, 12, 11), (9, 10, 23, 22), (3, 4, 17, 16), (13, 14, 27, 26), (4, 5, 18, 17), (7, 8, 21, 20), (8, 9, 22, 21), (11, 12, 25, 24), (12, 13, 26, 25), (6, 7, 20, 19), (10, 11, 24, 23), (14, 15, 28, 27), (5, 6, 19, 18), (27, 28, 41, 40), (18, 19, 32, 31), (21, 22, 35, 34), (22, 23, 36, 35), (25, 26, 39, 38), (16, 17, 30, 29), (26, 27, 40, 39), (20, 21, 34, 33), (24, 25, 38, 37), (19, 20, 33, 32), (23, 24, 37, 36), (17, 18, 31, 30), (39, 40, 53, 52), (30, 31, 44, 43), (40, 41, 54, 53), (34, 35, 48, 47), (38, 39, 52, 51), (29, 30, 43, 42), (33, 34, 47, 46), (37, 38, 51, 50), (31, 32, 45, 44), (32, 33, 46, 45), (35, 36, 49, 48), (36, 37, 50, 49), (52, 53, 66, 65), (43, 44, 57, 56), (47, 48, 61, 60), (51, 52, 65, 64), (42, 43, 56, 55), (45, 46, 59, 58), (46, 47, 60, 59), (49, 50, 63, 62), (50, 51, 64, 63), (53, 54, 67, 66), (44, 45, 58, 57), (48, 49, 62, 61), (61, 62, 75, 74), (55, 56, 69, 68), (65, 66, 79, 78), (56, 57, 70, 69), (59, 60, 73, 72), (60, 61, 74, 73), (63, 64, 77, 76), (64, 65, 78, 77), (58, 59, 72, 71), (62, 63, 76, 75), (66, 67, 80, 79), (57, 58, 71, 70), (73, 74, 87, 86), (74, 75, 88, 87), (77, 78, 91, 90), (68, 69, 82, 81), (78, 79, 92, 91), (72, 73, 86, 85), (76, 77, 90, 89), (71, 72, 85, 84), (75, 76, 89, 88), (69, 70, 83, 82), (79, 80, 93, 92), (70, 71, 84, 83), (92, 93, 106, 105), (86, 87, 100, 99), (90, 91, 104, 103), (81, 82, 95, 94), (85, 86, 99, 98), (89, 90, 103, 102), (83, 84, 97, 96), (84, 85, 98, 97), (87, 88, 101, 100), (88, 89, 102, 101), (91, 92, 105, 104), (82, 83, 96, 95), (104, 105, 116, 1), (95, 96, 109, 108), (99, 100, 113, 112), (103, 104, 1, 0), (94, 95, 108, 107), (97, 98, 111, 110), (98, 99, 112, 111), (101, 102, 115, 114), (102, 103, 0, 115), (105, 106, 2, 116), (96, 97, 110, 109), (100, 101, 114, 113)])
me_cube_003.polygons.foreach_set('use_smooth', [True] * 108)
_uv = me_cube_003.uv_layers.new(name='UVMap')
_uv.uv.foreach_set('vector', [0.2205, 0.7443, 0.2205, 0.6458, 0.3316, 0.6458, 0.3316, 0.7443, 0.2205, 0.46, 0.2205, 0.4049, 0.3316, 0.4049, 0.3316, 0.46, 0.2205, 0.892, 0.2205, 0.8366, 0.3316, 0.8366, 0.3316, 0.892, 0.2205, 0.02563, 0.2205, -0.004551, 0.3316, -0.004551, 0.3316, 0.02563, 0.2205, 0.8366, 0.2205, 0.7443, 0.3316, 0.7443, 0.3316, 0.8366, 0.2205, 0.5888, 0.2205, 0.5152, 0.3316, 0.5152, 0.3316, 0.5888, 0.2205, 0.5152, 0.2205, 0.46, 0.3316, 0.46, 0.3316, 0.5152, 0.2205, 0.3052, 0.2205, 0.187, 0.3316, 0.187, 0.3316, 0.3052, 0.2205, 0.9953, 0.2205, 0.892, 0.3316, 0.892, 0.3316, 0.9953, 0.2205, 0.187, 0.2205, 0.02563, 0.3316, 0.02563, 0.3316, 0.187, 0.2205, 0.6458, 0.2205, 0.5888, 0.3316, 0.5888, 0.3316, 0.6458, 0.2205, 0.4049, 0.2205, 0.3052, 0.3316, 0.3052, 0.3316, 0.4049, 0.3316, 0.5152, 0.3316, 0.46, 0.4427, 0.46, 0.4427, 0.5152, 0.3316, 0.9953, 0.3316, 0.892, 0.4427, 0.892, 0.4427, 0.9953, 0.3316, 0.187, 0.3316, 0.02563, 0.4427, 0.02563, 0.4427, 0.187, 0.3316, 0.892, 0.3316, 0.8366, 0.4427, 0.8366, 0.4427, 0.892, 0.3316, 0.6458, 0.3316, 0.5888, 0.4427, 0.5888, 0.4427, 0.6458, 0.3316, 0.5888, 0.3316, 0.5152, 0.4427, 0.5152, 0.4427, 0.5888, 0.3316, 0.4049, 0.3316, 0.3052, 0.4427, 0.3052, 0.4427, 0.4049, 0.3316, 0.3052, 0.3316, 0.187, 0.4427, 0.187, 0.4427, 0.3052, 0.3316, 0.7443, 0.3316, 0.6458, 0.4427, 0.6458, 0.4427, 0.7443, 0.3316, 0.46, 0.3316, 0.4049, 0.4427, 0.4049, 0.4427, 0.46, 0.3316, 0.02563, 0.3316, -0.004551, 0.4427, -0.004551, 0.4427, 0.02563, 0.3316, 0.8366, 0.3316, 0.7443, 0.4427, 0.7443, 0.4427, 0.8366, 0.4427, 0.02563, 0.4427, -0.004551, 0.5538, -0.004551, 0.5538, 0.02563, 0.4427, 0.8366, 0.4427, 0.7443, 0.5538, 0.7443, 0.5538, 0.8366, 0.4427, 0.5888, 0.4427, 0.5152, 0.5538, 0.5152, 0.5538, 0.5888, 0.4427, 0.5152, 0.4427, 0.46, 0.5538, 0.46, 0.5538, 0.5152, 0.4427, 0.3052, 0.4427, 0.187, 0.5538, 0.187, 0.5538, 0.3052, 0.4427, 0.9953, 0.4427, 0.892, 0.5538, 0.892, 0.5538, 0.9953, 0.4427, 0.187, 0.4427, 0.02563, 0.5538, 0.02563, 0.5538, 0.187, 0.4427, 0.6458, 0.4427, 0.5888, 0.5538, 0.5888, 0.5538, 0.6458, 0.4427, 0.4049, 0.4427, 0.3052, 0.5538, 0.3052, 0.5538, 0.4049, 0.4427, 0.7443, 0.4427, 0.6458, 0.5538, 0.6458, 0.5538, 0.7443, 0.4427, 0.46, 0.4427, 0.4049, 0.5538, 0.4049, 0.5538, 0.46, 0.4427, 0.892, 0.4427, 0.8366, 0.5538, 0.8366, 0.5538, 0.892, 0.5538, 0.187, 0.5538, 0.02563, 0.665, 0.02563, 0.665, 0.187, 0.5538, 0.892, 0.5538, 0.8366, 0.665, 0.8366, 0.665, 0.892, 0.5538, 0.02563, 0.5538, -0.004551, 0.665, -0.004551, 0.665, 0.02563, 0.5538, 0.5888, 0.5538, 0.5152, 0.665, 0.5152, 0.665, 0.5888, 0.5538, 0.3052, 0.5538, 0.187, 0.665, 0.187, 0.665, 0.3052, 0.5538, 0.9953, 0.5538, 0.892, 0.665, 0.892, 0.665, 0.9953, 0.5538, 0.6458, 0.5538, 0.5888, 0.665, 0.5888, 0.665, 0.6458, 0.5538, 0.4049, 0.5538, 0.3052, 0.665, 0.3052, 0.665, 0.4049, 0.5538, 0.8366, 0.5538, 0.7443, 0.665, 0.7443, 0.665, 0.8366, 0.5538, 0.7443, 0.5538, 0.6458, 0.665, 0.6458, 0.665, 0.7443, 0.5538, 0.5152, 0.5538, 0.46, 0.665, 0.46, 0.665, 0.5152, 0.5538, 0.46, 0.5538, 0.4049, 0.665, 0.4049, 0.665, 0.46, 0.665, 0.187, 0.665, 0.02563, 0.7761, 0.02563, 0.7761, 0.187, 0.665, 0.892, 0.665, 0.8366, 0.7761, 0.8366, 0.7761, 0.892, 0.665, 0.5888, 0.665, 0.5152, 0.7761, 0.5152, 0.7761, 0.5888, 0.665, 0.3052, 0.665, 0.187, 0.7761, 0.187, 0.7761, 0.3052, 0.665, 0.9953, 0.665, 0.892, 0.7761, 0.892, 0.7761, 0.9953, 0.665, 0.7443, 0.665, 0.6458, 0.7761, 0.6458, 0.7761, 0.7443, 0.665, 0.6458, 0.665, 0.5888, 0.7761, 0.5888, 0.7761, 0.6458, 0.665, 0.46, 0.665, 0.4049, 0.7761, 0.4049, 0.7761, 0.46, 0.665, 0.4049, 0.665, 0.3052, 0.7761, 0.3052, 0.7761, 0.4049, 0.665, 0.02563, 0.665, -0.004551, 0.7761, -0.004551, 0.7761, 0.02563, 0.665, 0.8366, 0.665, 0.7443, 0.7761, 0.7443, 0.7761, 0.8366, 0.665, 0.5152, 0.665, 0.46, 0.7761, 0.46, 0.7761, 0.5152, 0.7761, 0.5152, 0.7761, 0.46, 0.8872, 0.46, 0.8872, 0.5152, 0.7761, 0.9953, 0.7761, 0.892, 0.8872, 0.892, 0.8872, 0.9953, 0.7761, 0.187, 0.7761, 0.02563, 0.8872, 0.02563, 0.8872, 0.187, 0.7761, 0.892, 0.7761, 0.8366, 0.8872, 0.8366, 0.8872, 0.892, 0.7761, 0.6458, 0.7761, 0.5888, 0.8872, 0.5888, 0.8872, 0.6458, 0.7761, 0.5888, 0.7761, 0.5152, 0.8872, 0.5152, 0.8872, 0.5888, 0.7761, 0.4049, 0.7761, 0.3052, 0.8872, 0.3052, 0.8872, 0.4049, 0.7761, 0.3052, 0.7761, 0.187, 0.8872, 0.187, 0.8872, 0.3052, 0.7761, 0.7443, 0.7761, 0.6458, 0.8872, 0.6458, 0.8872, 0.7443, 0.7761, 0.46, 0.7761, 0.4049, 0.8872, 0.4049, 0.8872, 0.46, 0.7761, 0.02563, 0.7761, -0.004551, 0.8872, -0.004551, 0.8872, 0.02563, 0.7761, 0.8366, 0.7761, 0.7443, 0.8872, 0.7443, 0.8872, 0.8366, 0.8872, 0.5888, 0.8872, 0.5152, 0.9983, 0.5152, 0.9983, 0.5888, 0.8872, 0.5152, 0.8872, 0.46, 0.9983, 0.46, 0.9983, 0.5152, 0.8872, 0.3052, 0.8872, 0.187, 0.9983, 0.187, 0.9983, 0.3052, 0.8872, 0.9953, 0.8872, 0.892, 0.9983, 0.892, 0.9983, 0.9953, 0.8872, 0.187, 0.8872, 0.02563, 0.9983, 0.02563, 0.9983, 0.187, 0.8872, 0.6458, 0.8872, 0.5888, 0.9983, 0.5888, 0.9983, 0.6458, 0.8872, 0.4049, 0.8872, 0.3052, 0.9983, 0.3052, 0.9983, 0.4049, 0.8872, 0.7443, 0.8872, 0.6458, 0.9983, 0.6458, 0.9983, 0.7443, 0.8872, 0.46, 0.8872, 0.4049, 0.9983, 0.4049, 0.9983, 0.46, 0.8872, 0.892, 0.8872, 0.8366, 0.9983, 0.8366, 0.9983, 0.892, 0.8872, 0.02563, 0.8872, -0.004551, 0.9983, -0.004551, 0.9983, 0.02563, 0.8872, 0.8366, 0.8872, 0.7443, 0.9983, 0.7443, 0.9983, 0.8366, -0.001759, 0.02563, -0.001759, -0.004551, 0.1094, -0.004551, 0.1094, 0.02563, -0.001759, 0.5888, -0.001759, 0.5152, 0.1094, 0.5152, 0.1094, 0.5888, -0.001759, 0.3052, -0.001759, 0.187, 0.1094, 0.187, 0.1094, 0.3052, -0.001759, 0.9953, -0.001759, 0.892, 0.1094, 0.892, 0.1094, 0.9953, -0.001759, 0.6458, -0.001759, 0.5888, 0.1094, 0.5888, 0.1094, 0.6458, -0.001759, 0.4049, -0.001759, 0.3052, 0.1094, 0.3052, 0.1094, 0.4049, -0.001759, 0.8366, -0.001759, 0.7443, 0.1094, 0.7443, 0.1094, 0.8366, -0.001759, 0.7443, -0.001759, 0.6458, 0.1094, 0.6458, 0.1094, 0.7443, -0.001759, 0.5152, -0.001759, 0.46, 0.1094, 0.46, 0.1094, 0.5152, -0.001759, 0.46, -0.001759, 0.4049, 0.1094, 0.4049, 0.1094, 0.46, -0.001759, 0.187, -0.001759, 0.02563, 0.1094, 0.02563, 0.1094, 0.187, -0.001759, 0.892, -0.001759, 0.8366, 0.1094, 0.8366, 0.1094, 0.892, 0.1094, 0.187, 0.1094, 0.02563, 0.2205, 0.02563, 0.2205, 0.187, 0.1094, 0.892, 0.1094, 0.8366, 0.2205, 0.8366, 0.2205, 0.892, 0.1094, 0.5888, 0.1094, 0.5152, 0.2205, 0.5152, 0.2205, 0.5888, 0.1094, 0.3052, 0.1094, 0.187, 0.2205, 0.187, 0.2205, 0.3052, 0.1094, 0.9953, 0.1094, 0.892, 0.2205, 0.892, 0.2205, 0.9953, 0.1094, 0.7443, 0.1094, 0.6458, 0.2205, 0.6458, 0.2205, 0.7443, 0.1094, 0.6458, 0.1094, 0.5888, 0.2205, 0.5888, 0.2205, 0.6458, 0.1094, 0.46, 0.1094, 0.4049, 0.2205, 0.4049, 0.2205, 0.46, 0.1094, 0.4049, 0.1094, 0.3052, 0.2205, 0.3052, 0.2205, 0.4049, 0.1094, 0.02563, 0.1094, -0.004551, 0.2205, -0.004551, 0.2205, 0.02563, 0.1094, 0.8366, 0.1094, 0.7443, 0.2205, 0.7443, 0.2205, 0.8366, 0.1094, 0.5152, 0.1094, 0.46, 0.2205, 0.46, 0.2205, 0.5152])
me_cube_003.materials.append(mat_material_001)
me_cube_003.use_remesh_preserve_volume = False
me_cube_003.use_remesh_preserve_attributes = False
me_cube_003.use_mirror_vertex_groups = False
me_cube_003.update()
me_plane = bpy.data.meshes.new('Plane')
me_plane.from_pydata([(-1.0, -1.0, 0.0), (1.0, -1.0, 0.0), (-1.0, 1.0, 0.0), (1.0, 1.0, 0.0)], [], [(0, 1, 3, 2)])
_uv = me_plane.uv_layers.new(name='UVMap')
_uv.uv.foreach_set('vector', [0.0, 0.0, 1.0, 0.0, 1.0, 1.0, 0.0, 1.0])
me_plane.use_remesh_fix_poles = True
me_plane.use_remesh_preserve_attributes = False
me_plane.use_mirror_vertex_groups = False
me_plane.update()
me_plane_001 = bpy.data.meshes.new('Plane.001')
me_plane_001.from_pydata([(-1.0, -1.0, 0.0), (1.0, -1.0, 0.0), (-1.0, 1.0, 0.0), (1.0, 1.0, 0.0)], [], [(0, 1, 3, 2)])
_uv = me_plane_001.uv_layers.new(name='UVMap')
_uv.uv.foreach_set('vector', [0.0, 0.0, 1.0, 0.0, 1.0, 1.0, 0.0, 1.0])
me_plane_001.use_remesh_fix_poles = True
me_plane_001.use_remesh_preserve_attributes = False
me_plane_001.use_mirror_vertex_groups = False
me_plane_001.update()

# ---- objects
ob_light = bpy.data.objects.new('Light', light_light)
ob_camera = bpy.data.objects.new('Camera', cam_camera)
ob_glass_bottle = bpy.data.objects.new('glass_bottle', me_cube_002)
ob_glass_cap = bpy.data.objects.new('glass_cap', me_cube_001)
ob_glass_wrapper = bpy.data.objects.new('glass_wrapper', me_cube_003)
ob_plane = bpy.data.objects.new('Plane', me_plane)
ob_plane_001 = bpy.data.objects.new('Plane.001', me_plane_001)
ob_sun = bpy.data.objects.new('Sun', light_sun)

# ---- transforms, parenting, visibility, modifiers, constraints
ob_light.location = (-1.118, 0.9333, 6.748)
ob_light.rotation_euler = (0.6503, 0.05522, 1.866)
ob_light.lock_rotations_4d = False
ob_light.empty_display_type = 'ARROWS'
ob_light.color = (0.0, 0.0, 0.0, 0.0)
ob_light.lineart.crease_threshold = 0.0
ob_camera.location = (15.76, -1.365, 7.211)
ob_camera.rotation_euler = (1.214, -0.00285, 1.515)
ob_camera.lock_rotations_4d = False
ob_camera.empty_display_type = 'ARROWS'
ob_camera.color = (0.0, 0.0, 0.0, 0.0)
ob_camera.display_type = 'WIRE'
ob_camera.lineart.crease_threshold = 0.0
ob_glass_bottle.location = (-0.01483, -0.1837, 1.656)
ob_glass_bottle.scale = (0.5978, 0.5978, 0.5978)
ob_glass_bottle.lock_rotations_4d = False
ob_glass_bottle.empty_display_type = 'ARROWS'
ob_glass_bottle.lineart.crease_threshold = 0.0
_m = ob_glass_bottle.modifiers.new('Subsurf', 'SUBSURF')
_m.uv_smooth = 'PRESERVE_CORNERS'
_m.quality = 2
_m.levels = 4
_m.show_only_control_edges = False
ob_glass_cap.location = (-0.08096, -1.003, 4.267)
ob_glass_cap.scale = (0.5978, 0.5978, 0.5978)
ob_glass_cap.lineart.crease_threshold = 0.0
_m = ob_glass_cap.modifiers.new('Subsurf', 'SUBSURF')
_m.uv_smooth = 'PRESERVE_CORNERS'
_m.quality = 2
_m.levels = 5
_m.show_only_control_edges = False
ob_glass_wrapper.location = (-0.01483, -0.1837, 1.656)
ob_glass_wrapper.rotation_euler = (0.0, -0.0, -0.1865)
ob_glass_wrapper.scale = (0.5978, 0.5978, 0.5978)
ob_glass_wrapper.lock_rotations_4d = False
ob_glass_wrapper.empty_display_type = 'ARROWS'
ob_glass_wrapper.lineart.crease_threshold = 0.0
_m = ob_glass_wrapper.modifiers.new('Subsurf', 'SUBSURF')
_m.uv_smooth = 'PRESERVE_CORNERS'
_m.quality = 2
_m.levels = 4
_m.show_only_control_edges = False
ob_plane.location = (0.1371, 12.36, 0.0)
ob_plane.rotation_euler = (1.571, -0.0, 0.0)
ob_plane.scale = (-11.8, -11.8, -11.8)
ob_plane.lineart.crease_threshold = 0.0
ob_plane_001.location = (-0.3044, 1.563, -0.9114)
ob_plane_001.scale = (-18.21, -18.21, -18.21)
ob_plane_001.lineart.crease_threshold = 0.0
ob_sun.location = (0.0, 0.0, 0.0)
ob_sun.lineart.crease_threshold = 0.0

# ---- collection membership
col_collection.objects.link(ob_light)
col_collection.objects.link(ob_camera)
col_collection.objects.link(ob_glass_bottle)
col_collection.objects.link(ob_glass_cap)
col_collection.objects.link(ob_glass_wrapper)
col_collection.objects.link(ob_plane)
col_collection.objects.link(ob_plane_001)
col_collection.objects.link(ob_sun)

# ---- scene / render settings (as saved in the file)
scene.camera = ob_camera
scene.frame_start = 1; scene.frame_end = 250; scene.frame_set(1)
scene.render.engine = 'CYCLES'
scene.cycles.use_denoising = False
scene.cycles.samples = 128
scene.cycles.sampling_pattern = 'TABULATED_SOBOL'
scene.cycles.use_adaptive_sampling = False
scene.cycles.use_light_tree = False
scene.view_settings.view_transform = 'Filmic'
bpy.context.view_layer.update()
